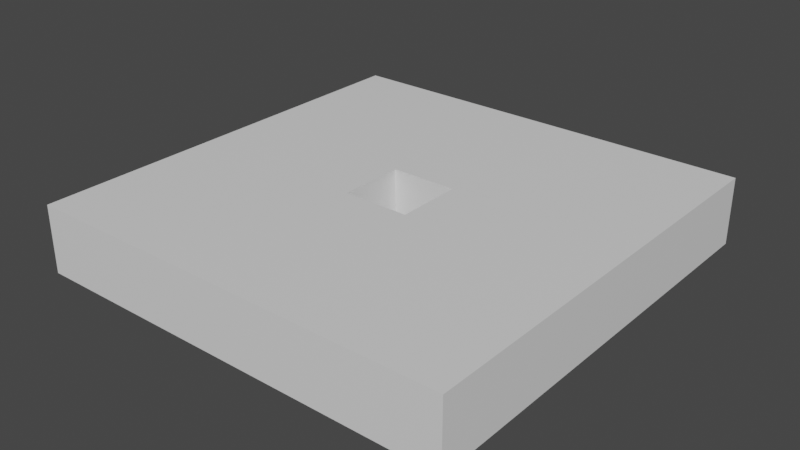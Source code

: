 # Source: Disc7.blend  (saved by Blender 3.4.6; exported with 4.5.12 LTS)
import bpy
from mathutils import Matrix  # noqa: F401  (used for matrix-valued properties, if any)

bpy.ops.wm.read_factory_settings(use_empty=True)
scene = bpy.context.scene
scene.name = 'Scene'

# ---- collections
col_collection = bpy.data.collections.new('Collection'); scene.collection.children.link(col_collection)

# ---- materials (node trees are filled in below, after node groups)
mat_material_006 = bpy.data.materials.new('Material.006')
mat_material_006.alpha_threshold = 0.0
mat_material_006.use_transparent_shadow = False
mat_material_006.roughness = 0.5
mat_material_006.line_color = (0.0, 0.0, 0.0, 1.0)

# ---- material node trees
mat_material_006.use_nodes = True; mat_material_006.node_tree.nodes.clear()
_N = mat_material_006.node_tree.nodes; _L = mat_material_006.node_tree.links
n0 = _N.new('ShaderNodeOutputMaterial'); n0.name = 'Material Output'; n0.location = (300, 300)
n1 = _N.new('ShaderNodeBsdfPrincipled'); n1.name = 'Principled BSDF'; n1.location = (10, 300)
n1.distribution = 'GGX'
n1.subsurface_method = 'RANDOM_WALK_SKIN'
n1.inputs[3].default_value = 1.45
n1.inputs[27].default_value = (0.0, 0.0, 0.0, 1.0)
n1.inputs[28].default_value = 1.0
_L.new(n1.outputs[0], n0.inputs[0])
n0.is_active_output = True

# ---- world
world_world = bpy.data.worlds.new('World'); scene.world = world_world
world_world.use_nodes = True; world_world.node_tree.nodes.clear()
_N = world_world.node_tree.nodes; _L = world_world.node_tree.links
n0 = _N.new('ShaderNodeOutputWorld'); n0.name = 'World Output'; n0.location = (300, 300)
n1 = _N.new('ShaderNodeBackground'); n1.name = 'Background'; n1.location = (10, 300)
n1.inputs[0].default_value = (0.05088, 0.05088, 0.05088, 1.0)
_L.new(n1.outputs[0], n0.inputs[0])
n0.is_active_output = True
world_world.color = (0.05088, 0.05088, 0.05088)
world_world.use_sun_shadow = False
world_world.sun_shadow_jitter_overblur = 0.0

# ---- meshes
me_cube_006 = bpy.data.meshes.new('Cube.006')
me_cube_006.from_pydata([(0.1539, 0.1539, 1.0), (0.1539, 0.1539, -1.0), (0.1539, -0.1539, 1.0), (0.1539, -0.1539, -1.0), (-0.1539, 0.1539, 1.0), (-0.1539, 0.1539, -1.0), (-0.1539, -0.1539, 1.0), (-0.1539, -0.1539, -1.0), (-1.0, 1.0, -1.0), (-1.0, -1.0, -1.0), (1.0, 1.0, -1.0), (1.0, -1.0, 1.0), (-1.0, -1.0, 1.0), (1.0, 1.0, 1.0), (1.0, -1.0, -1.0), (-1.0, 1.0, 1.0)], [], [(2, 0, 1, 3), (14, 11, 12, 9), (9, 12, 15, 8), (6, 2, 3, 7), (10, 13, 11, 14), (8, 15, 13, 10), (5, 7, 9, 8), (1, 5, 8, 10), (2, 6, 12, 11), (0, 2, 11, 13), (7, 3, 14, 9), (6, 4, 15, 12), (4, 0, 13, 15), (3, 1, 10, 14), (0, 4, 5, 1), (4, 6, 7, 5)])
_uv = me_cube_006.uv_layers.new(name='UVMap')
_uv.uv.foreach_set('vector', [0.7255, 0.6495, 0.7255, 0.6005, 0.2745, 0.6005, 0.2745, 0.6495, 0.375, 0.75, 0.625, 0.75, 0.625, 1.0, 0.375, 1.0, 0.375, 0.0, 0.625, 0.0, 0.625, 0.25, 0.375, 0.25, 0.7745, 0.6495, 0.7255, 0.6495, 0.2745, 0.6495, 0.2255, 0.6495, 0.375, 0.5, 0.625, 0.5, 0.625, 0.75, 0.375, 0.75, 0.375, 0.25, 0.625, 0.25, 0.625, 0.5, 0.375, 0.5, 0.2255, 0.6005, 0.2255, 0.6495, 0.125, 0.75, 0.125, 0.5, 0.2745, 0.6005, 0.2255, 0.6005, 0.125, 0.5, 0.375, 0.5, 0.7255, 0.6495, 0.7745, 0.6495, 0.875, 0.75, 0.625, 0.75, 0.7255, 0.6005, 0.7255, 0.6495, 0.625, 0.75, 0.625, 0.5, 0.2255, 0.6495, 0.2745, 0.6495, 0.375, 0.75, 0.125, 0.75, 0.7745, 0.6495, 0.7745, 0.6005, 0.875, 0.5, 0.875, 0.75, 0.7745, 0.6005, 0.7255, 0.6005, 0.625, 0.5, 0.875, 0.5, 0.2745, 0.6495, 0.2745, 0.6005, 0.375, 0.5, 0.375, 0.75, 0.7255, 0.6005, 0.7745, 0.6005, 0.2255, 0.6005, 0.2745, 0.6005, 0.7745, 0.6005, 0.7745, 0.6495, 0.2255, 0.6495, 0.2255, 0.6005])
me_cube_006.materials.append(mat_material_006)
me_cube_006.use_mirror_vertex_groups = False
me_cube_006.update()

# ---- objects
ob_disc = bpy.data.objects.new('Disc', me_cube_006)

# ---- transforms, parenting, visibility, modifiers, constraints
ob_disc.location = (0.0, 0.0, 0.0)
ob_disc.scale = (2.0, 2.0, 0.3125)
ob_disc.lock_rotations_4d = False
ob_disc.empty_display_type = 'ARROWS'
ob_disc.lineart.crease_threshold = 0.0

# ---- collection membership
col_collection.objects.link(ob_disc)

# ---- scene / render settings (as saved in the file)
scene.frame_start = 1; scene.frame_end = 250; scene.frame_set(1)
scene.render.engine = 'BLENDER_EEVEE_NEXT'
scene.cycles.sampling_pattern = 'TABULATED_SOBOL'
scene.cycles.use_light_tree = False
scene.view_settings.view_transform = 'Filmic'
bpy.context.view_layer.update()

# ---- added for rendering (the .blend has no active camera and no usable light): camera, sun
cam_auto = bpy.data.cameras.new('AutoCamera')
cam_auto.lens = 50.0
cam_auto.sensor_width = 36.0
cam_auto.clip_end = 1000.0
ob_auto_camera = bpy.data.objects.new('AutoCamera', cam_auto)
scene.collection.objects.link(ob_auto_camera)
ob_auto_camera.location = (5.26571, -6.31885, 4.21257)
ob_auto_camera.rotation_euler = (1.09748, -7.21219e-08, 0.694738)
scene.camera = ob_auto_camera
light_auto_sun = bpy.data.lights.new('AutoSun', 'SUN')
light_auto_sun.energy = 3.0
light_auto_sun.angle = 0.0523599
ob_auto_sun = bpy.data.objects.new('AutoSun', light_auto_sun)
scene.collection.objects.link(ob_auto_sun)
ob_auto_sun.rotation_euler = (0.872665, 0.174533, 0.523599)
bpy.context.view_layer.update()
